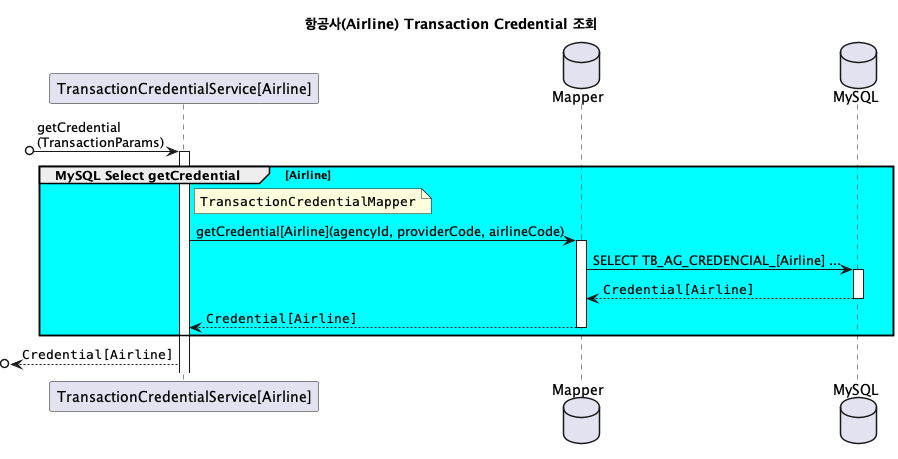

The diagram above was rendered by PlantUML. Its source (embedded in the PNG):
@startuml

title **항공사(Airline) Transaction Credential 조회**

participant "TransactionCredentialService[Airline]" as airlineTransactionCredential
database Mapper as mapper
database MySQL as mysql

' airlineTransactionCredential start ================================================================================
?o-> airlineTransactionCredential ++ : getCredential\n(TransactionParams)

' MySQL Select
group #Aqua MySQL Select getCredential[Airline]
    note right of airlineTransactionCredential: ""TransactionCredentialMapper""
    airlineTransactionCredential -> mapper ++ : getCredential[Airline](agencyId, providerCode, airlineCode)
    mapper -> mysql ++ : SELECT TB_AG_CREDENCIAL_[Airline] ...
    mapper <-- mysql -- : ""Credential[Airline]""
    airlineTransactionCredential <-- mapper -- : ""Credential[Airline]""
end

?o<-- airlineTransactionCredential: ""Credential[Airline]""
' airlineTransactionCredential end ================================================================================
@enduml